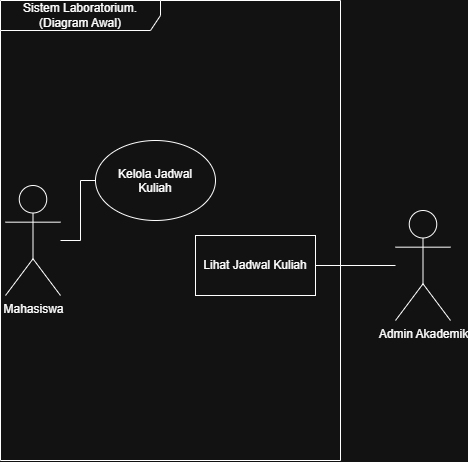

The diagram above was exported from draw.io. Its source (the exported page's mxGraphModel, read from the mxfile embedded in the PNG):
<mxGraphModel dx="896" dy="489" grid="1" gridSize="10" guides="1" tooltips="1" connect="1" arrows="1" fold="1" page="1" pageScale="1" pageWidth="850" pageHeight="1100" math="0" shadow="0">
  <root>
    <mxCell id="0" />
    <mxCell id="1" parent="0" />
    <mxCell id="aKPDecA1ifqGjaIbHvMV-1" parent="1" style="shape=umlFrame;whiteSpace=wrap;html=1;pointerEvents=0;recursiveResize=0;container=1;collapsible=0;width=160;" value="Sistem Laboratorium.(Diagram Awal)" vertex="1">
      <mxGeometry height="460" width="340" x="255" y="70" as="geometry" />
    </mxCell>
    <mxCell id="aKPDecA1ifqGjaIbHvMV-11" edge="1" parent="aKPDecA1ifqGjaIbHvMV-1" source="aKPDecA1ifqGjaIbHvMV-2" style="edgeStyle=orthogonalEdgeStyle;rounded=0;orthogonalLoop=1;jettySize=auto;html=1;endArrow=none;endFill=0;" target="aKPDecA1ifqGjaIbHvMV-10" value="">
      <mxGeometry relative="1" x="0.0105" as="geometry" />
    </mxCell>
    <mxCell id="aKPDecA1ifqGjaIbHvMV-2" parent="aKPDecA1ifqGjaIbHvMV-1" style="shape=umlActor;verticalLabelPosition=bottom;verticalAlign=top;html=1;" value="Mahasiswa" vertex="1">
      <mxGeometry height="110" width="55" x="5" y="185" as="geometry" />
    </mxCell>
    <mxCell id="aKPDecA1ifqGjaIbHvMV-3" parent="aKPDecA1ifqGjaIbHvMV-1" style="rounded=0;whiteSpace=wrap;html=1;" value="Lihat Jadwal Kuliah" vertex="1">
      <mxGeometry height="60" width="120" x="195" y="235" as="geometry" />
    </mxCell>
    <mxCell id="aKPDecA1ifqGjaIbHvMV-10" parent="aKPDecA1ifqGjaIbHvMV-1" style="ellipse;whiteSpace=wrap;html=1;shapeInside=1;" value="Kelola Jadwal Kuliah&lt;div&gt;&lt;br/&gt;&lt;/div&gt;" vertex="1">
      <mxGeometry height="80" width="120" x="95" y="140" as="geometry" />
    </mxCell>
    <mxCell id="aKPDecA1ifqGjaIbHvMV-8" parent="1" style="shape=umlActor;verticalLabelPosition=bottom;verticalAlign=top;html=1;" value="Admin Akademik" vertex="1">
      <mxGeometry height="110" width="55" x="650" y="280" as="geometry" />
    </mxCell>
    <mxCell id="aKPDecA1ifqGjaIbHvMV-9" edge="1" parent="1" source="aKPDecA1ifqGjaIbHvMV-8" style="edgeStyle=orthogonalEdgeStyle;rounded=0;orthogonalLoop=1;jettySize=auto;html=1;entryX=1;entryY=0.5;entryDx=0;entryDy=0;endArrow=none;endFill=0;" target="aKPDecA1ifqGjaIbHvMV-3" value="">
      <mxGeometry relative="1" x="-0.76" as="geometry" />
    </mxCell>
  </root>
</mxGraphModel>